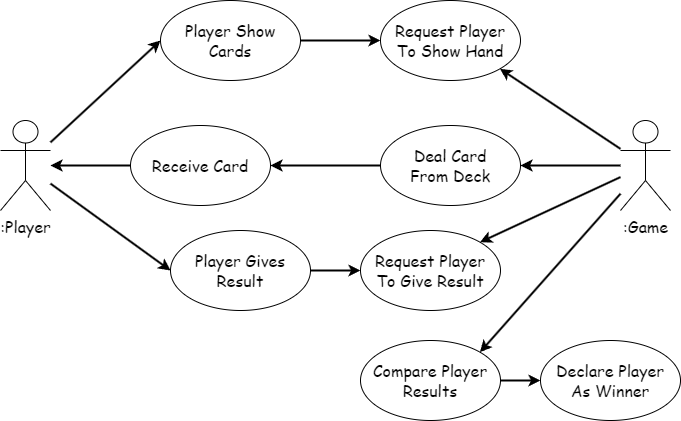

The diagram above was exported from draw.io. Its source (the exported page's mxGraphModel, read from the mxfile embedded in the PNG):
<mxGraphModel dx="1066" dy="614" grid="1" gridSize="10" guides="1" tooltips="1" connect="1" arrows="1" fold="1" page="1" pageScale="1" pageWidth="4681" pageHeight="3300" background="#ffffff" math="0" shadow="0">
  <root>
    <mxCell id="0" />
    <mxCell id="1" parent="0" />
    <mxCell id="14" style="edgeStyle=none;html=1;entryX=1;entryY=0.5;entryDx=0;entryDy=0;fontFamily=Comic Sans MS;fontSize=16;strokeWidth=2;" edge="1" parent="1" source="2" target="7">
      <mxGeometry relative="1" as="geometry" />
    </mxCell>
    <mxCell id="23" style="edgeStyle=none;html=1;entryX=1;entryY=1;entryDx=0;entryDy=0;strokeWidth=2;fontFamily=Comic Sans MS;fontSize=16;endArrow=classic;endFill=1;" edge="1" parent="1" source="2" target="20">
      <mxGeometry relative="1" as="geometry" />
    </mxCell>
    <mxCell id="26" style="edgeStyle=none;html=1;entryX=1;entryY=0;entryDx=0;entryDy=0;strokeWidth=2;fontFamily=Comic Sans MS;fontSize=16;startArrow=none;startFill=0;endArrow=classic;endFill=1;" edge="1" parent="1" source="2" target="25">
      <mxGeometry relative="1" as="geometry" />
    </mxCell>
    <mxCell id="41" style="edgeStyle=none;html=1;entryX=1;entryY=0;entryDx=0;entryDy=0;strokeWidth=2;fontFamily=Comic Sans MS;fontSize=30;startArrow=none;startFill=0;endArrow=classic;endFill=1;" edge="1" parent="1" source="2" target="34">
      <mxGeometry relative="1" as="geometry" />
    </mxCell>
    <mxCell id="2" value="&lt;font style=&quot;font-size: 16px;&quot; face=&quot;Comic Sans MS&quot;&gt;:Game&lt;/font&gt;" style="shape=umlActor;verticalLabelPosition=bottom;verticalAlign=top;html=1;" vertex="1" parent="1">
      <mxGeometry x="860" y="280" width="50" height="90" as="geometry" />
    </mxCell>
    <mxCell id="19" style="edgeStyle=none;html=1;entryX=1;entryY=0.5;entryDx=0;entryDy=0;strokeWidth=2;fontFamily=Comic Sans MS;fontSize=16;endArrow=classic;endFill=1;" edge="1" parent="1" source="7" target="15">
      <mxGeometry relative="1" as="geometry" />
    </mxCell>
    <mxCell id="7" value="Deal Card&lt;br&gt;From Deck" style="ellipse;whiteSpace=wrap;html=1;fontFamily=Comic Sans MS;fontSize=16;" vertex="1" parent="1">
      <mxGeometry x="620" y="285" width="140" height="80" as="geometry" />
    </mxCell>
    <mxCell id="16" style="edgeStyle=none;html=1;entryX=0;entryY=0.5;entryDx=0;entryDy=0;fontFamily=Comic Sans MS;fontSize=16;strokeWidth=2;endArrow=none;endFill=0;startArrow=classic;startFill=1;" edge="1" parent="1" source="10" target="15">
      <mxGeometry relative="1" as="geometry" />
    </mxCell>
    <mxCell id="29" style="edgeStyle=none;html=1;entryX=0;entryY=0.5;entryDx=0;entryDy=0;strokeWidth=2;fontFamily=Comic Sans MS;fontSize=16;startArrow=none;startFill=0;endArrow=classic;endFill=1;" edge="1" parent="1" source="10" target="28">
      <mxGeometry relative="1" as="geometry" />
    </mxCell>
    <mxCell id="40" style="edgeStyle=none;html=1;entryX=0;entryY=0.5;entryDx=0;entryDy=0;strokeWidth=2;fontFamily=Comic Sans MS;fontSize=30;startArrow=none;startFill=0;endArrow=classic;endFill=1;" edge="1" parent="1" source="10" target="21">
      <mxGeometry relative="1" as="geometry" />
    </mxCell>
    <mxCell id="10" value="&lt;font style=&quot;font-size: 16px;&quot; face=&quot;Comic Sans MS&quot;&gt;:Player&lt;/font&gt;" style="shape=umlActor;verticalLabelPosition=bottom;verticalAlign=top;html=1;" vertex="1" parent="1">
      <mxGeometry x="240" y="280" width="50" height="90" as="geometry" />
    </mxCell>
    <mxCell id="15" value="Receive Card" style="ellipse;whiteSpace=wrap;html=1;fontFamily=Comic Sans MS;fontSize=16;" vertex="1" parent="1">
      <mxGeometry x="370" y="285" width="140" height="80" as="geometry" />
    </mxCell>
    <mxCell id="20" value="Request Player&lt;br&gt;To Show Hand" style="ellipse;whiteSpace=wrap;html=1;fontFamily=Comic Sans MS;fontSize=16;" vertex="1" parent="1">
      <mxGeometry x="620" y="160" width="140" height="80" as="geometry" />
    </mxCell>
    <mxCell id="24" style="edgeStyle=none;html=1;entryX=0;entryY=0.5;entryDx=0;entryDy=0;strokeWidth=2;fontFamily=Comic Sans MS;fontSize=16;endArrow=classic;endFill=1;" edge="1" parent="1" source="21" target="20">
      <mxGeometry relative="1" as="geometry" />
    </mxCell>
    <mxCell id="21" value="Player Show&lt;br&gt;Cards" style="ellipse;whiteSpace=wrap;html=1;fontFamily=Comic Sans MS;fontSize=16;" vertex="1" parent="1">
      <mxGeometry x="400" y="160" width="140" height="80" as="geometry" />
    </mxCell>
    <mxCell id="25" value="Request Player&lt;br&gt;To Give Result" style="ellipse;whiteSpace=wrap;html=1;fontFamily=Comic Sans MS;fontSize=16;" vertex="1" parent="1">
      <mxGeometry x="600" y="390" width="140" height="80" as="geometry" />
    </mxCell>
    <mxCell id="30" style="edgeStyle=none;html=1;entryX=0;entryY=0.5;entryDx=0;entryDy=0;strokeWidth=2;fontFamily=Comic Sans MS;fontSize=16;startArrow=none;startFill=0;endArrow=classic;endFill=1;" edge="1" parent="1" source="28" target="25">
      <mxGeometry relative="1" as="geometry" />
    </mxCell>
    <mxCell id="28" value="Player Gives&lt;br&gt;Result" style="ellipse;whiteSpace=wrap;html=1;fontFamily=Comic Sans MS;fontSize=16;" vertex="1" parent="1">
      <mxGeometry x="410" y="390" width="140" height="80" as="geometry" />
    </mxCell>
    <mxCell id="39" style="edgeStyle=none;html=1;strokeWidth=2;fontFamily=Comic Sans MS;fontSize=30;startArrow=none;startFill=0;endArrow=classic;endFill=1;" edge="1" parent="1" source="34" target="35">
      <mxGeometry relative="1" as="geometry" />
    </mxCell>
    <mxCell id="34" value="Compare Player Results" style="ellipse;whiteSpace=wrap;html=1;fontFamily=Comic Sans MS;fontSize=16;" vertex="1" parent="1">
      <mxGeometry x="600" y="500" width="140" height="80" as="geometry" />
    </mxCell>
    <mxCell id="35" value="Declare Player&lt;br&gt;As Winner" style="ellipse;whiteSpace=wrap;html=1;fontFamily=Comic Sans MS;fontSize=16;" vertex="1" parent="1">
      <mxGeometry x="780" y="500" width="140" height="80" as="geometry" />
    </mxCell>
  </root>
</mxGraphModel>